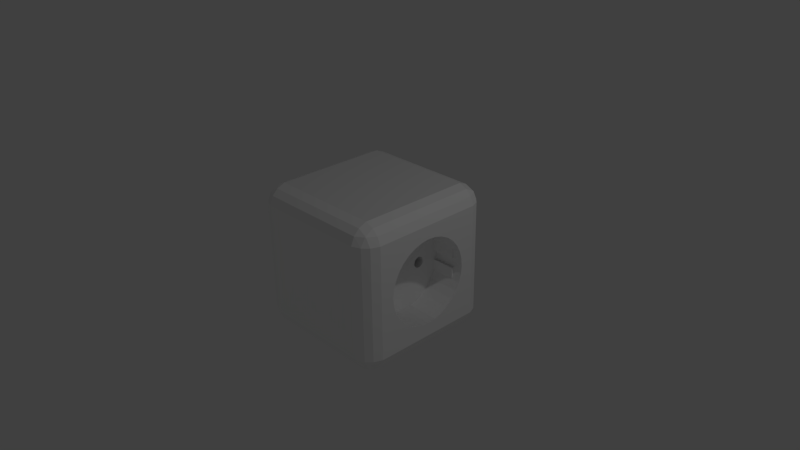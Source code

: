 # Source: sl-steckdose.blend  (saved by Blender 2.75.0; exported with 4.5.12 LTS)
import bpy
from mathutils import Matrix  # noqa: F401  (used for matrix-valued properties, if any)

bpy.ops.wm.read_factory_settings(use_empty=True)
scene = bpy.context.scene
scene.name = 'Scene'

# ---- collections
col_collection_1 = bpy.data.collections.new('Collection 1'); scene.collection.children.link(col_collection_1)

# ---- images (referenced by path relative to the original .blend; pixels are not part of the script)
import os
ASSET_DIR = os.environ.get("B2B_ASSET_DIR", "")  # directory of the original .blend (textures are referenced by path, not embedded)
HERE = os.path.dirname(os.path.abspath(__file__))  # packed textures are extracted next to this script under _unpacked/

def load_image(name, relpath, width, height, colorspace="sRGB"):
    """Load a texture the original file referenced (path relative to the .blend, or extracted next to this script)."""
    p = next((c for c in (os.path.join(HERE, relpath), os.path.join(ASSET_DIR, relpath)) if relpath and os.path.exists(c)), "")
    if p:
        img = bpy.data.images.load(p, check_existing=True)
        img.name = name
    else:  # same state as the original file: an image datablock whose file is absent (Cycles renders it pink)
        img = bpy.data.images.new(name, width, height)
        img.source = "FILE"
        img.filepath = "//" + (relpath or name)
    img.colorspace_settings.name = colorspace
    return img
img_sl_dust_png = load_image('sl-dust.png', 'sl-dust.png', 1024, 1024, 'sRGB')

# ---- materials (node trees are filled in below, after node groups)
mat_material = bpy.data.materials.new('Material')
mat_material.alpha_threshold = 0.0
mat_material.roughness = 0.5
mat_staubig = bpy.data.materials.new('staubig')
mat_staubig.alpha_threshold = 0.0
mat_staubig.diffuse_color = (0.2063, 0.002622, 0.00639, 1.0)
mat_staubig.specular_color = (0.35, 0.35, 0.35)
mat_staubig.roughness = 0.5
mat_staubig.specular_intensity = 1.0

# ---- material node trees
mat_material.use_nodes = True; mat_material.node_tree.nodes.clear()
_N = mat_material.node_tree.nodes; _L = mat_material.node_tree.links
n0 = _N.new('ShaderNodeOutputMaterial'); n0.name = 'Material Output'; n0.location = (300, 300)
n1 = _N.new('ShaderNodeBsdfDiffuse'); n1.name = 'Diffuse BSDF'; n1.location = (10, 300)
n1.inputs[0].default_value = (0.0, 0.0, 0.0, 1.0)
_L.new(n1.outputs[0], n0.inputs[0])
n0.is_active_output = True
mat_staubig.use_nodes = True; mat_staubig.node_tree.nodes.clear()
_N = mat_staubig.node_tree.nodes; _L = mat_staubig.node_tree.links
n0 = _N.new('ShaderNodeMixShader'); n0.name = 'Mix Shader.002'; n0.location = (220, -274)
n1 = _N.new('ShaderNodeBsdfAnisotropic'); n1.name = 'Glossy BSDF.002'; n1.location = (-5, -360)
n1.distribution = 'BECKMANN'
n1.inputs[0].default_value = (1.0, 1.0, 1.0, 1.0)
n2 = _N.new('ShaderNodeMixShader'); n2.name = 'Mix Shader.001'; n2.location = (415, -130)
n3 = _N.new('ShaderNodeBsdfAnisotropic'); n3.name = 'Glossy BSDF'; n3.location = (-5, -197)
n3.distribution = 'GGX'
n3.inputs[0].default_value = (1.0, 1.0, 1.0, 1.0)
n4 = _N.new('ShaderNodeMapping'); n4.name = 'Mapping'; n4.location = (75, 686)
n4.inputs[3].default_value = (0.3, 0.3, 0.3)
n5 = _N.new('ShaderNodeTexImage'); n5.name = 'Image Texture.004'; n5.location = (365, 675)
n5.width = 140
n5.image = img_sl_dust_png
n5.projection = 'BOX'
n5.projection_blend = 0.3
n6 = _N.new('ShaderNodeTexCoord'); n6.name = 'Texture Coordinate'; n6.location = (-115, 668)
n7 = _N.new('ShaderNodeSeparateColor'); n7.name = 'Separate RGB'; n7.location = (-11, 830)
n8 = _N.new('ShaderNodeLayerWeight'); n8.name = 'Layer Weight.001'; n8.location = (-11, 960)
n9 = _N.new('ShaderNodeGamma'); n9.name = 'Gamma'; n9.location = (367, 807)
n9.inputs[1].default_value = 2.2
n10 = _N.new('ShaderNodeMix'); n10.name = 'Mix'; n10.location = (179, 882)
n10.data_type = 'RGBA'
n10.clamp_result = True
n10.inputs[0].default_value = 0.65
n11 = _N.new('ShaderNodeMix'); n11.name = 'Mix.006'; n11.location = (-198, 882)
n11.data_type = 'RGBA'
n11.clamp_result = True
n11.inputs[0].default_value = 1.0
n12 = _N.new('ShaderNodeNewGeometry'); n12.name = 'Geometry'; n12.location = (-379, 916)
n13 = _N.new('ShaderNodeMix'); n13.name = 'Mix.008'; n13.location = (599, 805)
n13.data_type = 'RGBA'
n13.blend_type = 'OVERLAY'
n13.inputs[0].default_value = 1.0
n14 = _N.new('ShaderNodeMath'); n14.name = 'Math.004'; n14.location = (55, -154)
n14.hide = True
n14.use_clamp = True
n14.inputs[0].default_value = 0.0
n15 = _N.new('ShaderNodeMath'); n15.name = 'Math.005'; n15.location = (-131, -293)
n15.hide = True
n15.use_clamp = True
n15.inputs[0].default_value = 0.1306
n16 = _N.new('ShaderNodeMath'); n16.name = 'Math.006'; n16.location = (-131, -455)
n16.hide = True
n16.use_clamp = True
n16.inputs[0].default_value = 0.3429
n17 = _N.new('NodeReroute'); n17.name = 'Reroute.010'; n17.location = (-211, -171)
n17.width = 16
n17.socket_idname = 'NodeSocketFloat'
n18 = _N.new('ShaderNodeBsdfAnisotropic'); n18.name = 'Glossy BSDF.001'; n18.location = (215, -115)
n18.distribution = 'GGX'
n18.inputs[0].default_value = (1.0, 1.0, 1.0, 1.0)
n19 = _N.new('ShaderNodeLayerWeight'); n19.name = 'Layer Weight.002'; n19.location = (-20, 239)
n19.inputs[0].default_value = 0.25
n20 = _N.new('ShaderNodeMath'); n20.name = 'Math.003'; n20.location = (460, 256)
n20.operation = 'MULTIPLY'
n21 = _N.new('ShaderNodeRGBCurve'); n21.name = 'RGB Curves'; n21.location = (170, 339)
_c = n21.mapping.curves[3]
while len(_c.points) > 2: _c.points.remove(_c.points[-1])
_c.points[0].location = (0.0, 0.0); _c.points[0].handle_type = 'AUTO'
_c.points[1].location = (0.74091, 0.25); _c.points[1].handle_type = 'AUTO'
_p = _c.points.new(1.0, 1.0); _p.handle_type = 'AUTO'
n21.mapping.update()
n22 = _N.new('NodeReroute'); n22.name = 'Reroute.005'; n22.location = (809, -22)
n22.width = 16
n22.socket_idname = 'NodeSocketShader'
n23 = _N.new('NodeReroute'); n23.name = 'Reroute.007'; n23.location = (809, -1)
n23.width = 16
n23.socket_idname = 'NodeSocketFloat'
n24 = _N.new('NodeReroute'); n24.name = 'Reroute.006'; n24.location = (809, -43)
n24.width = 16
n24.socket_idname = 'NodeSocketShader'
n25 = _N.new('NodeReroute'); n25.name = 'Reroute.002'; n25.location = (990, 378)
n25.width = 16
n25.socket_idname = 'NodeSocketFloat'
n26 = _N.new('NodeReroute'); n26.name = 'Reroute.001'; n26.location = (-209, 378)
n26.label = 'Roughness'
n26.width = 16
n26.socket_idname = 'NodeSocketFloat'
n27 = _N.new('ShaderNodeMath'); n27.name = 'Math.002'; n27.location = (789, 796)
n27.mute = True
n27.operation = 'MULTIPLY'
n27.use_clamp = True
n27.inputs[1].default_value = 2.0
n28 = _N.new('ShaderNodeBsdfDiffuse'); n28.name = 'Diffuse BSDF.002'; n28.location = (882, -73)
n28.label = 'Dust'
n28.inputs[0].default_value = (0.5443, 0.5443, 0.5443, 1.0)
n28.inputs[1].default_value = 1.0
n29 = _N.new('ShaderNodeOutputMaterial'); n29.name = 'Material Output'; n29.location = (1267, 85)
n30 = _N.new('ShaderNodeBsdfDiffuse'); n30.name = 'Diffuse BSDF.005'; n30.location = (215, 12)
n30.inputs[0].default_value = (1.0, 1.0, 1.0, 1.0)
n31 = _N.new('ShaderNodeMixShader'); n31.name = 'Mix Shader.005'; n31.location = (1077, 97)
n32 = _N.new('ShaderNodeMixShader'); n32.name = 'Mix Shader'; n32.location = (887, 55)
n32.label = 'Clean Material'
n33 = _N.new('ShaderNodeMath'); n33.name = 'Math'; n33.location = (0, 0)
n33.operation = 'POWER'
n34 = _N.new('ShaderNodeMath'); n34.name = 'Math.001'; n34.location = (0, 0)
n34.operation = 'POWER'
n35 = _N.new('ShaderNodeMath'); n35.name = 'Math.007'; n35.location = (0, 0)
n35.operation = 'POWER'
_L.new(n23.outputs[0], n32.inputs[0])
_L.new(n24.outputs[0], n32.inputs[2])
_L.new(n18.outputs[0], n2.inputs[1])
_L.new(n0.outputs[0], n2.inputs[2])
_L.new(n3.outputs[0], n0.inputs[1])
_L.new(n1.outputs[0], n0.inputs[2])
_L.new(n8.outputs[1], n10.inputs[6])
_L.new(n28.outputs[0], n31.inputs[2])
_L.new(n2.outputs[0], n24.inputs[0])
_L.new(n7.outputs[2], n10.inputs[7])
_L.new(n19.outputs[1], n21.inputs[1])
_L.new(n21.outputs[0], n20.inputs[0])
_L.new(n25.outputs[0], n31.inputs[0])
_L.new(n10.outputs[2], n9.inputs[0])
_L.new(n11.outputs[2], n7.inputs[0])
_L.new(n12.outputs[1], n11.inputs[7])
_L.new(n13.outputs[2], n27.inputs[0])
_L.new(n30.outputs[0], n22.inputs[0])
_L.new(n20.outputs[0], n23.inputs[0])
_L.new(n26.outputs[0], n17.inputs[0])
_L.new(n17.outputs[0], n14.inputs[1])
_L.new(n17.outputs[0], n15.inputs[1])
_L.new(n17.outputs[0], n16.inputs[1])
_L.new(n9.outputs[0], n13.inputs[6])
_L.new(n5.outputs[0], n13.inputs[7])
_L.new(n4.outputs[0], n5.inputs[0])
_L.new(n6.outputs[3], n4.inputs[0])
_L.new(n31.outputs[0], n29.inputs[0])
_L.new(n25.outputs[0], n26.inputs[0])
_L.new(n27.outputs[0], n25.inputs[0])
_L.new(n22.outputs[0], n31.inputs[1])
_L.new(n14.outputs[0], n33.inputs[0])
_L.new(n33.outputs[0], n18.inputs[1])
_L.new(n16.outputs[0], n34.inputs[0])
_L.new(n34.outputs[0], n1.inputs[1])
_L.new(n15.outputs[0], n35.inputs[0])
_L.new(n35.outputs[0], n3.inputs[1])
n29.is_active_output = True

# ---- world
world_world = bpy.data.worlds.new('World'); scene.world = world_world
world_world.color = (0.05088, 0.05088, 0.05088)
world_world.use_sun_shadow = False
world_world.sun_shadow_jitter_overblur = 0.0
world_world.cycles.sampling_method = 'MANUAL'
world_world.cycles.sample_map_resolution = 256

# ---- cameras
cam_camera = bpy.data.cameras.new('Camera')
cam_camera.clip_end = 100.0
cam_camera.lens = 35.0
cam_camera.sensor_width = 32.0
cam_camera.sensor_height = 18.0
cam_camera.ortho_scale = 7.314
cam_camera.dof.focus_distance = 0.0

# ---- lights
light_lamp = bpy.data.lights.new('Lamp', 'POINT')
light_lamp.transmission_factor = 0.0
light_lamp.cutoff_distance = 30.0
light_lamp.energy = 100.0
light_lamp.shadow_buffer_clip_start = 1.001
light_lamp.shadow_soft_size = 0.1
light_lamp.shadow_maximum_resolution = 0.006
light_lamp.use_absolute_resolution = True
light_lamp.cycles.use_multiple_importance_sampling = False

# ---- meshes
me_plane = bpy.data.meshes.new('Plane')
me_plane.from_pydata([(-1.0, -1.0, 0.0), (1.0, -1.0, 0.0), (-1.0, 1.0, 0.0), (1.0, 1.0, 0.0)], [], [(0, 1, 3, 2)])
me_plane.materials.append(mat_material)
me_plane.use_remesh_preserve_volume = False
me_plane.use_remesh_preserve_attributes = False
me_plane.use_mirror_vertex_groups = False
me_plane.update()
me_cylinder_001 = bpy.data.meshes.new('Cylinder.001')
me_cylinder_001.from_pydata([(9.512e-07, 4.483, 11.6), (9.512e-07, 4.483, 13.6), (0.1951, 4.463, 11.6), (0.1951, 4.463, 13.6), (0.3827, 4.407, 11.6), (0.3827, 4.407, 13.6), (0.5556, 4.314, 11.6), (0.5556, 4.314, 13.6), (0.7071, 4.19, 11.6), (0.7071, 4.19, 13.6), (0.8315, 4.038, 11.6), (0.8315, 4.038, 13.6), (0.9239, 3.865, 11.6), (0.9239, 3.865, 13.6), (0.9808, 3.678, 11.6), (0.9808, 3.678, 13.6), (1.0, 3.483, 11.6), (1.0, 3.483, 13.6), (0.9808, 3.288, 11.6), (0.9808, 3.288, 13.6), (0.9239, 3.1, 11.6), (0.9239, 3.1, 13.6), (0.8315, 2.927, 11.6), (0.8315, 2.927, 13.6), (0.7071, 2.776, 11.6), (0.7071, 2.776, 13.6), (0.5556, 2.651, 11.6), (0.5556, 2.651, 13.6), (0.3827, 2.559, 11.6), (0.3827, 2.559, 13.6), (0.1951, 2.502, 11.6), (0.1951, 2.502, 13.6), (6.254e-07, 2.483, 11.6), (6.254e-07, 2.483, 13.6), (-0.1951, 2.502, 11.6), (-0.1951, 2.502, 13.6), (-0.3827, 2.559, 11.6), (-0.3827, 2.559, 13.6), (-0.5556, 2.651, 11.6), (-0.5556, 2.651, 13.6), (-0.7071, 2.776, 11.6), (-0.7071, 2.776, 13.6), (-0.8315, 2.927, 11.6), (-0.8315, 2.927, 13.6), (-0.9239, 3.1, 11.6), (-0.9239, 3.1, 13.6), (-0.9808, 3.288, 11.6), (-0.9808, 3.288, 13.6), (-1.0, 3.483, 11.6), (-1.0, 3.483, 13.6), (-0.9808, 3.678, 11.6), (-0.9808, 3.678, 13.6), (-0.9239, 3.865, 11.6), (-0.9239, 3.865, 13.6), (-0.8315, 4.038, 11.6), (-0.8315, 4.038, 13.6), (-0.7071, 4.19, 11.6), (-0.7071, 4.19, 13.6), (-0.5556, 4.314, 11.6), (-0.5556, 4.314, 13.6), (-0.3827, 4.407, 11.6), (-0.3827, 4.407, 13.6), (-0.1951, 4.463, 11.6), (-0.1951, 4.463, 13.6)], [], [(0, 1, 3, 2), (2, 3, 5, 4), (4, 5, 7, 6), (6, 7, 9, 8), (8, 9, 11, 10), (10, 11, 13, 12), (12, 13, 15, 14), (14, 15, 17, 16), (16, 17, 19, 18), (18, 19, 21, 20), (20, 21, 23, 22), (22, 23, 25, 24), (24, 25, 27, 26), (26, 27, 29, 28), (28, 29, 31, 30), (30, 31, 33, 32), (32, 33, 35, 34), (34, 35, 37, 36), (36, 37, 39, 38), (38, 39, 41, 40), (40, 41, 43, 42), (42, 43, 45, 44), (44, 45, 47, 46), (46, 47, 49, 48), (48, 49, 51, 50), (50, 51, 53, 52), (52, 53, 55, 54), (54, 55, 57, 56), (56, 57, 59, 58), (58, 59, 61, 60), (3, 1, 63, 61, 59, 57, 55, 53, 51, 49, 47, 45, 43, 41, 39, 37, 35, 33, 31, 29, 27, 25, 23, 21, 19, 17, 15, 13, 11, 9, 7, 5), (62, 63, 1, 0), (60, 61, 63, 62), (0, 2, 4, 6, 8, 10, 12, 14, 16, 18, 20, 22, 24, 26, 28, 30, 32, 34, 36, 38, 40, 42, 44, 46, 48, 50, 52, 54, 56, 58, 60, 62)])
me_cylinder_001.use_remesh_preserve_volume = False
me_cylinder_001.use_remesh_preserve_attributes = False
me_cylinder_001.use_mirror_vertex_groups = False
me_cylinder_001.update()
me_cube_002 = bpy.data.meshes.new('Cube.002')
me_cube_002.from_pydata([(-1.0, -1.0, -1.0), (-1.0, -1.0, 1.0), (-1.0, 1.0, -1.0), (-1.0, 1.0, 1.0), (1.0, -1.0, -1.0), (1.0, -1.0, 1.0), (1.0, 1.0, -1.0), (1.0, 1.0, 1.0)], [], [(1, 3, 2, 0), (3, 7, 6, 2), (7, 5, 4, 6), (5, 1, 0, 4), (0, 2, 6, 4), (5, 7, 3, 1)])
me_cube_002.use_remesh_preserve_volume = False
me_cube_002.use_remesh_preserve_attributes = False
me_cube_002.use_mirror_vertex_groups = False
me_cube_002.update()
me_cube_001 = bpy.data.meshes.new('Cube.001')
me_cube_001.from_pydata([(0.4248, 0.5394, -0.3164), (0.4248, 0.5394, 0.3164), (0.4248, 0.7646, -0.3164), (0.4248, 0.7646, 0.3164), (0.8738, 0.5394, -0.3164), (0.8738, 0.5394, 0.3164), (0.8738, 0.7646, -0.3164), (0.8738, 0.7646, 0.3164)], [], [(1, 3, 2, 0), (3, 7, 6, 2), (7, 5, 4, 6), (5, 1, 0, 4), (0, 2, 6, 4), (5, 7, 3, 1)])
me_cube_001.materials.append(mat_staubig)
me_cube_001.use_remesh_preserve_volume = False
me_cube_001.use_remesh_preserve_attributes = False
me_cube_001.use_mirror_vertex_groups = False
me_cube_001.update()
me_cylinder = bpy.data.meshes.new('Cylinder')
me_cylinder.from_pydata([(0.0, 1.0, -1.0), (0.0, 1.0, 1.0), (0.1951, 0.9808, -1.0), (0.1951, 0.9808, 1.0), (0.3827, 0.9239, -1.0), (0.3827, 0.9239, 1.0), (0.5556, 0.8315, -1.0), (0.5556, 0.8315, 1.0), (0.7071, 0.7071, -1.0), (0.7071, 0.7071, 1.0), (0.8315, 0.5556, -1.0), (0.8315, 0.5556, 1.0), (0.9239, 0.3827, -1.0), (0.9239, 0.3827, 1.0), (0.9808, 0.1951, -1.0), (0.9808, 0.1951, 1.0), (1.0, 7.55e-08, -1.0), (1.0, 7.55e-08, 1.0), (0.9808, -0.1951, -1.0), (0.9808, -0.1951, 1.0), (0.9239, -0.3827, -1.0), (0.9239, -0.3827, 1.0), (0.8315, -0.5556, -1.0), (0.8315, -0.5556, 1.0), (0.7071, -0.7071, -1.0), (0.7071, -0.7071, 1.0), (0.5556, -0.8315, -1.0), (0.5556, -0.8315, 1.0), (0.3827, -0.9239, -1.0), (0.3827, -0.9239, 1.0), (0.1951, -0.9808, -1.0), (0.1951, -0.9808, 1.0), (-3.258e-07, -1.0, -1.0), (-3.258e-07, -1.0, 1.0), (-0.1951, -0.9808, -1.0), (-0.1951, -0.9808, 1.0), (-0.3827, -0.9239, -1.0), (-0.3827, -0.9239, 1.0), (-0.5556, -0.8315, -1.0), (-0.5556, -0.8315, 1.0), (-0.7071, -0.7071, -1.0), (-0.7071, -0.7071, 1.0), (-0.8315, -0.5556, -1.0), (-0.8315, -0.5556, 1.0), (-0.9239, -0.3827, -1.0), (-0.9239, -0.3827, 1.0), (-0.9808, -0.1951, -1.0), (-0.9808, -0.1951, 1.0), (-1.0, 9.656e-07, -1.0), (-1.0, 9.656e-07, 1.0), (-0.9808, 0.1951, -1.0), (-0.9808, 0.1951, 1.0), (-0.9239, 0.3827, -1.0), (-0.9239, 0.3827, 1.0), (-0.8315, 0.5556, -1.0), (-0.8315, 0.5556, 1.0), (-0.7071, 0.7071, -1.0), (-0.7071, 0.7071, 1.0), (-0.5556, 0.8315, -1.0), (-0.5556, 0.8315, 1.0), (-0.3827, 0.9239, -1.0), (-0.3827, 0.9239, 1.0), (-0.1951, 0.9808, -1.0), (-0.1951, 0.9808, 1.0)], [], [(0, 1, 3, 2), (2, 3, 5, 4), (4, 5, 7, 6), (6, 7, 9, 8), (8, 9, 11, 10), (10, 11, 13, 12), (12, 13, 15, 14), (14, 15, 17, 16), (16, 17, 19, 18), (18, 19, 21, 20), (20, 21, 23, 22), (22, 23, 25, 24), (24, 25, 27, 26), (26, 27, 29, 28), (28, 29, 31, 30), (30, 31, 33, 32), (32, 33, 35, 34), (34, 35, 37, 36), (36, 37, 39, 38), (38, 39, 41, 40), (40, 41, 43, 42), (42, 43, 45, 44), (44, 45, 47, 46), (46, 47, 49, 48), (48, 49, 51, 50), (50, 51, 53, 52), (52, 53, 55, 54), (54, 55, 57, 56), (56, 57, 59, 58), (58, 59, 61, 60), (3, 1, 63, 61, 59, 57, 55, 53, 51, 49, 47, 45, 43, 41, 39, 37, 35, 33, 31, 29, 27, 25, 23, 21, 19, 17, 15, 13, 11, 9, 7, 5), (62, 63, 1, 0), (60, 61, 63, 62), (0, 2, 4, 6, 8, 10, 12, 14, 16, 18, 20, 22, 24, 26, 28, 30, 32, 34, 36, 38, 40, 42, 44, 46, 48, 50, 52, 54, 56, 58, 60, 62)])
me_cylinder.use_remesh_preserve_volume = False
me_cylinder.use_remesh_preserve_attributes = False
me_cylinder.use_mirror_vertex_groups = False
me_cylinder.update()
me_cube = bpy.data.meshes.new('Cube')
me_cube.from_pydata([(0.954, 0.8785, -0.7674), (1.0, 0.7674, -0.7674), (0.954, 0.7674, -0.8785), (0.8937, 0.8857, -0.8857), (0.8785, 0.7674, -0.954), (0.7674, 0.7674, -1.0), (0.7674, 0.8785, -0.954), (0.8857, 0.8857, -0.8937), (0.8785, 0.954, -0.7674), (0.8857, 0.8937, -0.8857), (0.7674, 0.954, -0.8785), (0.7674, 1.0, -0.7674), (0.954, -0.7674, -0.8785), (1.0, -0.7674, -0.7674), (0.954, -0.8785, -0.7674), (0.8937, -0.8857, -0.8857), (0.8785, -0.954, -0.7674), (0.7674, -1.0, -0.7674), (0.7674, -0.954, -0.8785), (0.8857, -0.8937, -0.8857), (0.8785, -0.7674, -0.954), (0.8857, -0.8857, -0.8937), (0.7674, -0.8785, -0.954), (0.7674, -0.7674, -1.0), (-0.7674, -0.954, -0.8785), (-0.7674, -1.0, -0.7674), (-0.8785, -0.954, -0.7674), (-0.8857, -0.8937, -0.8857), (-0.954, -0.8785, -0.7674), (-1.0, -0.7674, -0.7674), (-0.954, -0.7674, -0.8785), (-0.8937, -0.8857, -0.8857), (-0.7674, -0.8785, -0.954), (-0.8857, -0.8857, -0.8937), (-0.8785, -0.7674, -0.954), (-0.7674, -0.7674, -1.0), (-0.8785, 0.954, -0.7674), (-0.7674, 1.0, -0.7674), (-0.7674, 0.954, -0.8785), (-0.8857, 0.8937, -0.8857), (-0.7674, 0.8785, -0.954), (-0.7674, 0.7674, -1.0), (-0.8785, 0.7674, -0.954), (-0.8857, 0.8857, -0.8937), (-0.954, 0.8785, -0.7674), (-0.8937, 0.8857, -0.8857), (-0.954, 0.7674, -0.8785), (-1.0, 0.7674, -0.7674), (0.8785, 0.954, 0.7674), (0.7674, 1.0, 0.7674), (0.7674, 0.954, 0.8785), (0.8857, 0.8937, 0.8857), (0.7674, 0.8785, 0.954), (0.7674, 0.7674, 1.0), (0.8785, 0.7674, 0.954), (0.8857, 0.8857, 0.8937), (0.954, 0.8785, 0.7674), (0.8937, 0.8857, 0.8857), (0.954, 0.7674, 0.8785), (1.0, 0.7674, 0.7674), (0.7674, -0.954, 0.8785), (0.7674, -1.0, 0.7674), (0.8785, -0.954, 0.7674), (0.8857, -0.8937, 0.8857), (0.954, -0.8785, 0.7674), (1.0, -0.7674, 0.7674), (0.954, -0.7674, 0.8785), (0.8937, -0.8857, 0.8857), (0.7674, -0.8785, 0.954), (0.8857, -0.8857, 0.8937), (0.8785, -0.7674, 0.954), (0.7674, -0.7674, 1.0), (-0.954, -0.7674, 0.8785), (-1.0, -0.7674, 0.7674), (-0.954, -0.8785, 0.7674), (-0.8937, -0.8857, 0.8857), (-0.8785, -0.954, 0.7674), (-0.7674, -1.0, 0.7674), (-0.7674, -0.954, 0.8785), (-0.8857, -0.8937, 0.8857), (-0.8785, -0.7674, 0.954), (-0.8857, -0.8857, 0.8937), (-0.7674, -0.8785, 0.954), (-0.7674, -0.7674, 1.0), (-0.954, 0.8785, 0.7674), (-1.0, 0.7674, 0.7674), (-0.954, 0.7674, 0.8785), (-0.8937, 0.8857, 0.8857), (-0.8785, 0.7674, 0.954), (-0.7674, 0.7674, 1.0), (-0.7674, 0.8785, 0.954), (-0.8857, 0.8857, 0.8937), (-0.8785, 0.954, 0.7674), (-0.8857, 0.8937, 0.8857), (-0.7674, 0.954, 0.8785), (-0.7674, 1.0, 0.7674)], [], [(15, 19, 21), (27, 31, 33), (44, 84, 92, 36), (68, 82, 78, 60), (5, 23, 35, 41), (2, 12, 20, 4), (14, 64, 62, 16), (26, 76, 74, 28), (51, 55, 57), (50, 94, 90, 52), (80, 88, 86, 72), (87, 91, 93), (1, 59, 65, 13), (49, 11, 37, 95), (3, 7, 9), (17, 61, 77, 25), (18, 24, 32, 22), (29, 73, 85, 47), (30, 46, 42, 34), (39, 43, 45), (53, 89, 83, 71), (54, 70, 66, 58), (63, 67, 69), (75, 79, 81), (6, 40, 38, 10), (0, 1, 2, 3), (4, 5, 6, 7), (8, 9, 10, 11), (12, 13, 14, 15), (16, 17, 18, 19), (20, 21, 22, 23), (24, 25, 26, 27), (28, 29, 30, 31), (32, 33, 34, 35), (36, 37, 38, 39), (40, 41, 42, 43), (44, 45, 46, 47), (48, 49, 50, 51), (52, 53, 54, 55), (56, 57, 58, 59), (60, 61, 62, 63), (64, 65, 66, 67), (68, 69, 70, 71), (72, 73, 74, 75), (76, 77, 78, 79), (80, 81, 82, 83), (84, 85, 86, 87), (88, 89, 90, 91), (92, 93, 94, 95), (8, 0, 3, 9), (2, 4, 7, 3), (6, 10, 9, 7), (20, 12, 15, 21), (14, 16, 19, 15), (18, 22, 21, 19), (32, 24, 27, 33), (26, 28, 31, 27), (30, 34, 33, 31), (44, 36, 39, 45), (38, 40, 43, 39), (42, 46, 45, 43), (56, 48, 51, 57), (50, 52, 55, 51), (54, 58, 57, 55), (68, 60, 63, 69), (62, 64, 67, 63), (66, 70, 69, 67), (80, 72, 75, 81), (74, 76, 79, 75), (78, 82, 81, 79), (92, 84, 87, 93), (86, 88, 91, 87), (90, 94, 93, 91), (1, 13, 12, 2), (23, 5, 4, 20), (5, 41, 40, 6), (37, 11, 10, 38), (11, 49, 48, 8), (59, 1, 0, 56), (17, 25, 24, 18), (35, 23, 22, 32), (13, 65, 64, 14), (61, 17, 16, 62), (29, 47, 46, 30), (41, 35, 34, 42), (25, 77, 76, 26), (73, 29, 28, 74), (47, 85, 84, 44), (95, 37, 36, 92), (53, 71, 70, 54), (65, 59, 58, 66), (49, 95, 94, 50), (89, 53, 52, 90), (71, 83, 82, 68), (77, 61, 60, 78), (83, 89, 88, 80), (85, 73, 72, 86), (8, 48, 56, 0)])
me_cube.materials.append(mat_staubig)
me_cube.use_remesh_preserve_volume = False
me_cube.use_remesh_preserve_attributes = False
me_cube.use_mirror_vertex_groups = False
me_cube.update()

# ---- objects
ob_plane = bpy.data.objects.new('Plane', me_plane)
ob_cylinder_001 = bpy.data.objects.new('Cylinder.001', me_cylinder_001)
ob_cube_002 = bpy.data.objects.new('Cube.002', me_cube_002)
ob_cube_001 = bpy.data.objects.new('Cube.001', me_cube_001)
ob_cylinder = bpy.data.objects.new('Cylinder', me_cylinder)
ob_cube = bpy.data.objects.new('Cube', me_cube)
ob_lamp = bpy.data.objects.new('Lamp', light_lamp)
ob_camera = bpy.data.objects.new('Camera', cam_camera)

# ---- transforms, parenting, visibility, modifiers, constraints
ob_plane.location = (0.3645, 0.07959, 0.0)
ob_plane.rotation_euler = (-0.0, 1.571, 0.0)
ob_plane.scale = (0.6434, 0.6434, 0.6434)
ob_plane.lineart.crease_threshold = 0.0
ob_cylinder_001.location = (-3.33, 0.0, 0.0)
ob_cylinder_001.rotation_euler = (-0.0, 1.571, 0.0)
ob_cylinder_001.scale = (0.07525, 0.07525, 0.2868)
ob_cylinder_001.hide_viewport = True
ob_cylinder_001.hide_render = True
ob_cylinder_001.lineart.crease_threshold = 0.0
_m = ob_cylinder_001.modifiers.new('Mirror', 'MIRROR')
_m.use_axis = (False, True, False)
ob_cube_002.location = (0.6572, 0.3575, 0.0)
ob_cube_002.scale = (0.232, 0.232, 0.06624)
ob_cube_002.hide_viewport = True
ob_cube_002.hide_render = True
ob_cube_002.lineart.crease_threshold = 0.0
ob_cube_001.location = (-5.96e-08, -5.96e-08, 0.0)
ob_cube_001.lineart.crease_threshold = 0.0
_m = ob_cube_001.modifiers.new('Boolean', 'BOOLEAN')
_m.object = ob_cube_002
_m.solver = 'FAST'
_m = ob_cube_001.modifiers.new('Mirror', 'MIRROR')
_m.use_axis = (False, True, False)
_m.use_mirror_merge = False
ob_cylinder.location = (1.143, 0.0, 0.0)
ob_cylinder.rotation_euler = (-0.0, 1.571, 0.0)
ob_cylinder.scale = (0.5843, 0.5843, 0.5843)
ob_cylinder.hide_viewport = True
ob_cylinder.hide_render = True
ob_cylinder.lineart.crease_threshold = 0.0
ob_cube.location = (0.0, 0.0, 0.0)
ob_cube.lock_rotations_4d = False
ob_cube.empty_display_type = 'ARROWS'
ob_cube.lineart.crease_threshold = 0.0
_m = ob_cube.modifiers.new('Boolean', 'BOOLEAN')
_m.object = ob_cylinder
_m.solver = 'FAST'
_m = ob_cube.modifiers.new('Boolean.001', 'BOOLEAN')
_m.object = ob_cylinder_001
_m.solver = 'FAST'
ob_lamp.location = (4.076, 1.005, 5.904)
ob_lamp.rotation_euler = (0.6503, 0.05522, 1.866)
ob_lamp.lock_rotations_4d = False
ob_lamp.empty_display_type = 'ARROWS'
ob_lamp.color = (0.0, 0.0, 0.0, 0.0)
ob_lamp.lineart.crease_threshold = 0.0
ob_camera.location = (7.481, -6.508, 5.344)
ob_camera.rotation_euler = (1.109, 0.01082, 0.8149)
ob_camera.lock_rotations_4d = False
ob_camera.empty_display_type = 'ARROWS'
ob_camera.color = (0.0, 0.0, 0.0, 0.0)
ob_camera.display_type = 'WIRE'
ob_camera.lineart.crease_threshold = 0.0

# ---- collection membership
col_collection_1.objects.link(ob_plane)
col_collection_1.objects.link(ob_cylinder_001)
col_collection_1.objects.link(ob_cube_002)
col_collection_1.objects.link(ob_cube_001)
col_collection_1.objects.link(ob_cylinder)
col_collection_1.objects.link(ob_cube)
col_collection_1.objects.link(ob_lamp)
col_collection_1.objects.link(ob_camera)

# ---- scene / render settings (as saved in the file)
scene.camera = ob_camera
scene.frame_start = 1; scene.frame_end = 250; scene.frame_set(1)
scene.render.engine = 'CYCLES'
scene.render.resolution_percentage = 50
scene.render.dither_intensity = 0.0
scene.cycles.use_denoising = False
scene.cycles.samples = 10
scene.cycles.sampling_pattern = 'TABULATED_SOBOL'
scene.cycles.light_sampling_threshold = 0.0
scene.cycles.use_adaptive_sampling = False
scene.cycles.use_light_tree = False
scene.cycles.blur_glossy = 0.0
scene.cycles.pixel_filter_type = 'GAUSSIAN'
scene.cycles.sample_clamp_indirect = 0.0
scene.view_settings.view_transform = 'Standard'
bpy.context.view_layer.update()
